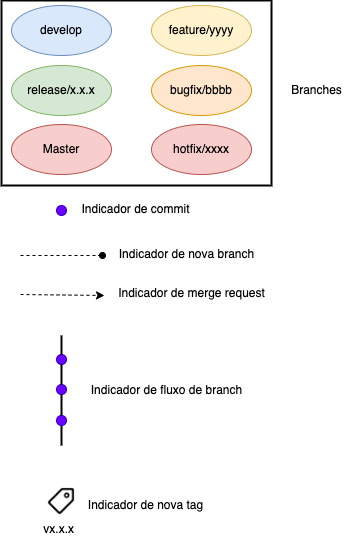

The diagram above was exported from draw.io. Its source (the exported page's mxGraphModel, read from the mxfile embedded in the PNG):
<mxGraphModel dx="479" dy="961" grid="1" gridSize="10" guides="1" tooltips="1" connect="1" arrows="1" fold="1" page="1" pageScale="1" pageWidth="1169" pageHeight="827" math="0" shadow="0">
  <root>
    <mxCell id="0" />
    <mxCell id="1" parent="0" />
    <mxCell id="2" value="develop" style="ellipse;whiteSpace=wrap;html=1;fillColor=#dae8fc;strokeColor=#6c8ebf;" vertex="1" parent="1">
      <mxGeometry x="1180" y="10" width="100" height="50" as="geometry" />
    </mxCell>
    <mxCell id="3" value="Master" style="ellipse;whiteSpace=wrap;html=1;fillColor=#f8cecc;strokeColor=#b85450;" vertex="1" parent="1">
      <mxGeometry x="1180" y="129" width="100" height="50" as="geometry" />
    </mxCell>
    <mxCell id="4" value="release/x.x.x" style="ellipse;whiteSpace=wrap;html=1;fillColor=#d5e8d4;strokeColor=#82b366;" vertex="1" parent="1">
      <mxGeometry x="1180" y="70" width="100" height="50" as="geometry" />
    </mxCell>
    <mxCell id="5" value="" style="ellipse;whiteSpace=wrap;html=1;fillColor=#6a00ff;strokeColor=#3700CC;fontColor=#ffffff;" vertex="1" parent="1">
      <mxGeometry x="1225" y="210" width="10" height="10" as="geometry" />
    </mxCell>
    <mxCell id="6" style="edgeStyle=none;rounded=0;orthogonalLoop=1;jettySize=auto;html=1;entryX=0;entryY=0.5;entryDx=0;entryDy=0;dashed=1;endArrow=oval;endFill=1;" edge="1" parent="1">
      <mxGeometry relative="1" as="geometry">
        <mxPoint x="1189" y="260" as="sourcePoint" />
        <mxPoint x="1271" y="260" as="targetPoint" />
      </mxGeometry>
    </mxCell>
    <mxCell id="7" value="" style="group" connectable="0" vertex="1" parent="1">
      <mxGeometry x="1225" y="339.9999999999999" width="10" height="110" as="geometry" />
    </mxCell>
    <mxCell id="8" style="edgeStyle=none;rounded=0;orthogonalLoop=1;jettySize=auto;html=1;entryX=0.5;entryY=0;entryDx=0;entryDy=0;startArrow=none;strokeWidth=2;endArrow=none;endFill=0;" edge="1" parent="7" source="13">
      <mxGeometry relative="1" as="geometry">
        <mxPoint x="5" y="110" as="targetPoint" />
      </mxGeometry>
    </mxCell>
    <mxCell id="9" value="" style="ellipse;whiteSpace=wrap;html=1;fillColor=#6a00ff;strokeColor=#3700CC;fontColor=#ffffff;" vertex="1" parent="7">
      <mxGeometry y="19.000000000000114" width="10" height="10" as="geometry" />
    </mxCell>
    <mxCell id="10" value="" style="edgeStyle=none;rounded=0;orthogonalLoop=1;jettySize=auto;html=1;entryX=0.5;entryY=0;entryDx=0;entryDy=0;endArrow=none;strokeWidth=2;" edge="1" parent="7" target="9">
      <mxGeometry relative="1" as="geometry">
        <mxPoint x="5" as="sourcePoint" />
        <mxPoint x="5" y="110.00000000000011" as="targetPoint" />
      </mxGeometry>
    </mxCell>
    <mxCell id="11" value="" style="ellipse;whiteSpace=wrap;html=1;fillColor=#6a00ff;strokeColor=#3700CC;fontColor=#ffffff;" vertex="1" parent="7">
      <mxGeometry y="49.000000000000114" width="10" height="10" as="geometry" />
    </mxCell>
    <mxCell id="12" value="" style="edgeStyle=none;rounded=0;orthogonalLoop=1;jettySize=auto;html=1;entryX=0.5;entryY=0;entryDx=0;entryDy=0;startArrow=none;endArrow=none;strokeWidth=2;" edge="1" parent="7" source="9" target="11">
      <mxGeometry relative="1" as="geometry">
        <mxPoint x="5" y="29.000000000000227" as="sourcePoint" />
        <mxPoint x="5" y="113.00000000000011" as="targetPoint" />
      </mxGeometry>
    </mxCell>
    <mxCell id="13" value="" style="ellipse;whiteSpace=wrap;html=1;fillColor=#6a00ff;strokeColor=#3700CC;fontColor=#ffffff;" vertex="1" parent="7">
      <mxGeometry y="80.00000000000011" width="10" height="10" as="geometry" />
    </mxCell>
    <mxCell id="14" value="" style="edgeStyle=none;rounded=0;orthogonalLoop=1;jettySize=auto;html=1;entryX=0.5;entryY=0;entryDx=0;entryDy=0;startArrow=none;endArrow=none;strokeWidth=2;" edge="1" parent="7" source="11" target="13">
      <mxGeometry relative="1" as="geometry">
        <mxPoint x="5" y="59.000000000000114" as="sourcePoint" />
        <mxPoint x="5" y="113.00000000000011" as="targetPoint" />
      </mxGeometry>
    </mxCell>
    <mxCell id="15" style="edgeStyle=none;rounded=0;orthogonalLoop=1;jettySize=auto;html=1;dashed=1;strokeWidth=1;" edge="1" parent="1">
      <mxGeometry relative="1" as="geometry">
        <mxPoint x="1189" y="299" as="sourcePoint" />
        <mxPoint x="1273" y="300" as="targetPoint" />
      </mxGeometry>
    </mxCell>
    <mxCell id="16" value="vx.x.x" style="shape=image;html=1;verticalAlign=top;verticalLabelPosition=bottom;labelBackgroundColor=#ffffff;imageAspect=0;aspect=fixed;image=https://cdn3.iconfinder.com/data/icons/minimalisticons/28/tag-128.png;flipH=0;align=right;" vertex="1" parent="1">
      <mxGeometry x="1216" y="492" width="28" height="28" as="geometry" />
    </mxCell>
    <mxCell id="17" value="feature/yyyy" style="ellipse;whiteSpace=wrap;html=1;fillColor=#fff2cc;strokeColor=#d6b656;" vertex="1" parent="1">
      <mxGeometry x="1320" y="10" width="100" height="50" as="geometry" />
    </mxCell>
    <mxCell id="18" value="bugfix/bbbb" style="ellipse;whiteSpace=wrap;html=1;fillColor=#ffe6cc;strokeColor=#d79b00;" vertex="1" parent="1">
      <mxGeometry x="1320" y="70" width="100" height="50" as="geometry" />
    </mxCell>
    <mxCell id="19" value="hotfix/xxxx" style="ellipse;whiteSpace=wrap;html=1;fillColor=#f8cecc;strokeColor=#b85450;" vertex="1" parent="1">
      <mxGeometry x="1320" y="129" width="100" height="50" as="geometry" />
    </mxCell>
    <mxCell id="20" value="Indicador de commit" style="text;html=1;align=center;verticalAlign=middle;resizable=0;points=[];autosize=1;strokeColor=none;fillColor=none;" vertex="1" parent="1">
      <mxGeometry x="1244" y="204" width="120" height="20" as="geometry" />
    </mxCell>
    <mxCell id="21" value="Indicador de nova branch" style="text;html=1;align=center;verticalAlign=middle;resizable=0;points=[];autosize=1;strokeColor=none;fillColor=none;" vertex="1" parent="1">
      <mxGeometry x="1280" y="249" width="150" height="20" as="geometry" />
    </mxCell>
    <mxCell id="22" value="Indicador de merge request" style="text;html=1;align=center;verticalAlign=middle;resizable=0;points=[];autosize=1;strokeColor=none;fillColor=none;" vertex="1" parent="1">
      <mxGeometry x="1280" y="288" width="160" height="20" as="geometry" />
    </mxCell>
    <mxCell id="23" value="Indicador de fluxo de branch" style="text;html=1;align=center;verticalAlign=middle;resizable=0;points=[];autosize=1;strokeColor=none;fillColor=none;" vertex="1" parent="1">
      <mxGeometry x="1250" y="385" width="170" height="20" as="geometry" />
    </mxCell>
    <mxCell id="24" value="Indicador de nova tag" style="text;html=1;align=center;verticalAlign=middle;resizable=0;points=[];autosize=1;strokeColor=none;fillColor=none;" vertex="1" parent="1">
      <mxGeometry x="1249" y="500" width="130" height="20" as="geometry" />
    </mxCell>
    <mxCell id="25" value="" style="whiteSpace=wrap;html=1;fillColor=none;strokeWidth=2;" vertex="1" parent="1">
      <mxGeometry x="1170" y="5" width="270" height="185" as="geometry" />
    </mxCell>
    <mxCell id="26" value="Branches" style="text;html=1;align=center;verticalAlign=middle;resizable=0;points=[];autosize=1;strokeColor=none;fillColor=none;" vertex="1" parent="1">
      <mxGeometry x="1450" y="85" width="70" height="20" as="geometry" />
    </mxCell>
  </root>
</mxGraphModel>